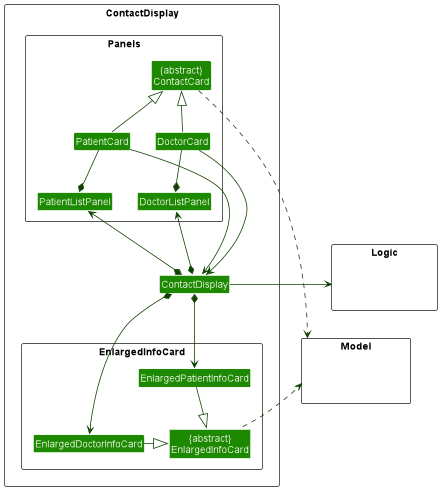

The diagram above was rendered by PlantUML. Its source (embedded in the PNG):
@startuml
!include style.puml
top to bottom direction
skinparam arrowThickness 1.1
skinparam arrowColor UI_COLOR_T4
skinparam classBackgroundColor UI_COLOR

package ContactDisplay <<Rectangle>> {
Class ContactDisplay

package EnlargedInfoCard <<Rectangle>> {
Class "{abstract}\nEnlargedInfoCard" as EnlargedInfoCard
Class EnlargedDoctorInfoCard
Class EnlargedPatientInfoCard
}

package Panels <<Rectangle>> {
Class DoctorCard
Class DoctorListPanel
Class PatientCard
Class PatientListPanel
Class "{abstract}\nContactCard" as ContactCard
}

ContactDisplay -> Logic
ContactDisplay *-up-> DoctorListPanel
ContactDisplay *-up-> PatientListPanel
ContactDisplay *--> EnlargedDoctorInfoCard
ContactDisplay *--> EnlargedPatientInfoCard

EnlargedDoctorInfoCard -right-|> EnlargedInfoCard
EnlargedPatientInfoCard --|> EnlargedInfoCard

DoctorCard -up-|> ContactCard
DoctorCard --> ContactDisplay
PatientCard -up-|> ContactCard
PatientCard --> ContactDisplay

DoctorListPanel *-up- DoctorCard
PatientListPanel *-up- PatientCard

ContactCard ..> Model
EnlargedInfoCard .up.> Model

}

package Model <<Rectangle>> {
Class HiddenModel #FFFFFF
}

package Logic <<Rectangle>> {
Class HiddenLogic #FFFFFF
}
@enduml